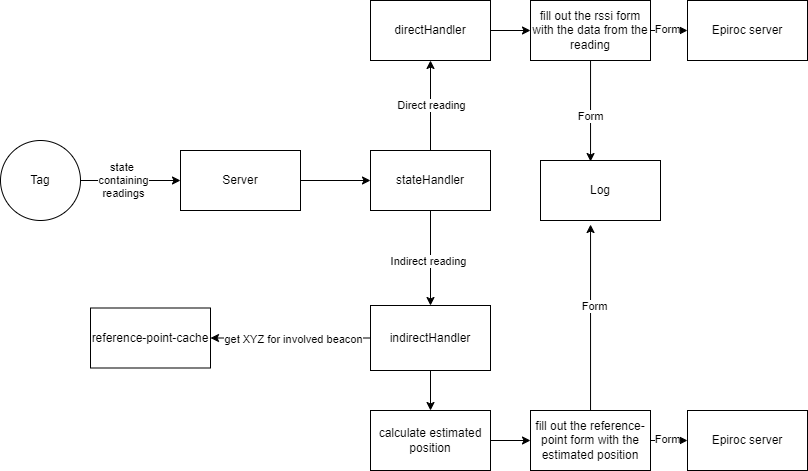

The diagram above was exported from draw.io. Its source (the exported page's mxGraphModel, read from the mxfile embedded in the PNG):
<mxGraphModel dx="1050" dy="566" grid="1" gridSize="10" guides="1" tooltips="1" connect="1" arrows="1" fold="1" page="1" pageScale="1" pageWidth="827" pageHeight="1169" math="0" shadow="0">
  <root>
    <mxCell id="0" />
    <mxCell id="1" parent="0" />
    <mxCell id="p1detcR-KuWQFAQQInzs-3" style="edgeStyle=orthogonalEdgeStyle;rounded=0;orthogonalLoop=1;jettySize=auto;html=1;exitX=1;exitY=0.5;exitDx=0;exitDy=0;entryX=0;entryY=0.5;entryDx=0;entryDy=0;" edge="1" parent="1" source="ImDLUHE5HOVCCSsALCdA-1" target="ImDLUHE5HOVCCSsALCdA-4">
      <mxGeometry relative="1" as="geometry" />
    </mxCell>
    <mxCell id="p1detcR-KuWQFAQQInzs-4" value="state&amp;nbsp;&lt;br&gt;containing&lt;br&gt;readings" style="edgeLabel;html=1;align=center;verticalAlign=middle;resizable=0;points=[];" vertex="1" connectable="0" parent="p1detcR-KuWQFAQQInzs-3">
      <mxGeometry x="-0.168" y="1" relative="1" as="geometry">
        <mxPoint as="offset" />
      </mxGeometry>
    </mxCell>
    <mxCell id="ImDLUHE5HOVCCSsALCdA-1" value="Tag" style="ellipse;whiteSpace=wrap;html=1;aspect=fixed;" vertex="1" parent="1">
      <mxGeometry x="20" y="360" width="80" height="80" as="geometry" />
    </mxCell>
    <mxCell id="p1detcR-KuWQFAQQInzs-10" style="edgeStyle=orthogonalEdgeStyle;rounded=0;orthogonalLoop=1;jettySize=auto;html=1;entryX=0;entryY=0.5;entryDx=0;entryDy=0;" edge="1" parent="1" source="ImDLUHE5HOVCCSsALCdA-4" target="p1detcR-KuWQFAQQInzs-5">
      <mxGeometry relative="1" as="geometry" />
    </mxCell>
    <mxCell id="ImDLUHE5HOVCCSsALCdA-4" value="Server" style="rounded=0;whiteSpace=wrap;html=1;" vertex="1" parent="1">
      <mxGeometry x="200" y="370" width="120" height="60" as="geometry" />
    </mxCell>
    <mxCell id="p1detcR-KuWQFAQQInzs-7" style="edgeStyle=orthogonalEdgeStyle;rounded=0;orthogonalLoop=1;jettySize=auto;html=1;entryX=0.5;entryY=0;entryDx=0;entryDy=0;" edge="1" parent="1" source="p1detcR-KuWQFAQQInzs-5" target="p1detcR-KuWQFAQQInzs-6">
      <mxGeometry relative="1" as="geometry">
        <mxPoint x="450" y="520" as="targetPoint" />
      </mxGeometry>
    </mxCell>
    <mxCell id="p1detcR-KuWQFAQQInzs-8" value="Indirect reading" style="edgeLabel;html=1;align=center;verticalAlign=middle;resizable=0;points=[];" vertex="1" connectable="0" parent="p1detcR-KuWQFAQQInzs-7">
      <mxGeometry x="0.0459" y="-3" relative="1" as="geometry">
        <mxPoint as="offset" />
      </mxGeometry>
    </mxCell>
    <mxCell id="p1detcR-KuWQFAQQInzs-5" value="stateHandler" style="rounded=0;whiteSpace=wrap;html=1;" vertex="1" parent="1">
      <mxGeometry x="390" y="370" width="120" height="60" as="geometry" />
    </mxCell>
    <mxCell id="p1detcR-KuWQFAQQInzs-16" style="edgeStyle=orthogonalEdgeStyle;rounded=0;orthogonalLoop=1;jettySize=auto;html=1;entryX=1;entryY=0.5;entryDx=0;entryDy=0;" edge="1" parent="1" source="p1detcR-KuWQFAQQInzs-6" target="p1detcR-KuWQFAQQInzs-14">
      <mxGeometry relative="1" as="geometry" />
    </mxCell>
    <mxCell id="p1detcR-KuWQFAQQInzs-17" value="get XYZ for involved beacon" style="edgeLabel;html=1;align=center;verticalAlign=middle;resizable=0;points=[];" vertex="1" connectable="0" parent="p1detcR-KuWQFAQQInzs-16">
      <mxGeometry x="-0.0255" y="1" relative="1" as="geometry">
        <mxPoint as="offset" />
      </mxGeometry>
    </mxCell>
    <mxCell id="p1detcR-KuWQFAQQInzs-20" style="edgeStyle=orthogonalEdgeStyle;rounded=0;orthogonalLoop=1;jettySize=auto;html=1;" edge="1" parent="1" source="p1detcR-KuWQFAQQInzs-6" target="p1detcR-KuWQFAQQInzs-19">
      <mxGeometry relative="1" as="geometry" />
    </mxCell>
    <mxCell id="p1detcR-KuWQFAQQInzs-6" value="indirectHandler" style="rounded=0;whiteSpace=wrap;html=1;" vertex="1" parent="1">
      <mxGeometry x="390" y="525" width="120" height="65" as="geometry" />
    </mxCell>
    <mxCell id="ImDLUHE5HOVCCSsALCdA-10" style="edgeStyle=orthogonalEdgeStyle;rounded=0;orthogonalLoop=1;jettySize=auto;html=1;entryX=0;entryY=0.5;entryDx=0;entryDy=0;" edge="1" parent="1" source="ImDLUHE5HOVCCSsALCdA-7" target="p1detcR-KuWQFAQQInzs-12">
      <mxGeometry relative="1" as="geometry" />
    </mxCell>
    <mxCell id="ImDLUHE5HOVCCSsALCdA-7" value="directHandler" style="rounded=0;whiteSpace=wrap;html=1;" vertex="1" parent="1">
      <mxGeometry x="390" y="220" width="120" height="60" as="geometry" />
    </mxCell>
    <mxCell id="ImDLUHE5HOVCCSsALCdA-8" style="edgeStyle=orthogonalEdgeStyle;rounded=0;orthogonalLoop=1;jettySize=auto;html=1;entryX=0.5;entryY=1;entryDx=0;entryDy=0;" edge="1" parent="1" source="p1detcR-KuWQFAQQInzs-5" target="ImDLUHE5HOVCCSsALCdA-7">
      <mxGeometry relative="1" as="geometry">
        <mxPoint x="450" y="320" as="targetPoint" />
      </mxGeometry>
    </mxCell>
    <mxCell id="ImDLUHE5HOVCCSsALCdA-9" value="Direct reading" style="edgeLabel;html=1;align=center;verticalAlign=middle;resizable=0;points=[];" connectable="0" vertex="1" parent="ImDLUHE5HOVCCSsALCdA-8">
      <mxGeometry x="0.0222" relative="1" as="geometry">
        <mxPoint as="offset" />
      </mxGeometry>
    </mxCell>
    <mxCell id="ImDLUHE5HOVCCSsALCdA-12" style="edgeStyle=orthogonalEdgeStyle;rounded=0;orthogonalLoop=1;jettySize=auto;html=1;entryX=0;entryY=0.5;entryDx=0;entryDy=0;" edge="1" parent="1" source="p1detcR-KuWQFAQQInzs-12" target="ImDLUHE5HOVCCSsALCdA-11">
      <mxGeometry relative="1" as="geometry" />
    </mxCell>
    <mxCell id="ImDLUHE5HOVCCSsALCdA-13" value="Form" style="edgeLabel;html=1;align=center;verticalAlign=middle;resizable=0;points=[];" connectable="0" vertex="1" parent="ImDLUHE5HOVCCSsALCdA-12">
      <mxGeometry x="-0.2558" y="2" relative="1" as="geometry">
        <mxPoint as="offset" />
      </mxGeometry>
    </mxCell>
    <mxCell id="p1detcR-KuWQFAQQInzs-12" value="fill out the rssi form with the data from the reading" style="rounded=0;whiteSpace=wrap;html=1;" vertex="1" parent="1">
      <mxGeometry x="550" y="220" width="120" height="60" as="geometry" />
    </mxCell>
    <mxCell id="ImDLUHE5HOVCCSsALCdA-11" value="Epiroc server" style="rounded=0;whiteSpace=wrap;html=1;" vertex="1" parent="1">
      <mxGeometry x="707" y="220" width="120" height="60" as="geometry" />
    </mxCell>
    <mxCell id="p1detcR-KuWQFAQQInzs-14" value="reference-point-cache" style="rounded=0;whiteSpace=wrap;html=1;" vertex="1" parent="1">
      <mxGeometry x="110" y="527.5" width="120" height="60" as="geometry" />
    </mxCell>
    <mxCell id="p1detcR-KuWQFAQQInzs-25" style="edgeStyle=orthogonalEdgeStyle;rounded=0;orthogonalLoop=1;jettySize=auto;html=1;" edge="1" parent="1" source="p1detcR-KuWQFAQQInzs-18" target="p1detcR-KuWQFAQQInzs-22">
      <mxGeometry relative="1" as="geometry" />
    </mxCell>
    <mxCell id="p1detcR-KuWQFAQQInzs-26" value="Form" style="edgeLabel;html=1;align=center;verticalAlign=middle;resizable=0;points=[];" vertex="1" connectable="0" parent="p1detcR-KuWQFAQQInzs-25">
      <mxGeometry x="-0.2558" y="2" relative="1" as="geometry">
        <mxPoint as="offset" />
      </mxGeometry>
    </mxCell>
    <mxCell id="p1detcR-KuWQFAQQInzs-18" value="fill out the reference-point form with the estimated position" style="rounded=0;whiteSpace=wrap;html=1;" vertex="1" parent="1">
      <mxGeometry x="550" y="630" width="120" height="60" as="geometry" />
    </mxCell>
    <mxCell id="p1detcR-KuWQFAQQInzs-24" style="edgeStyle=orthogonalEdgeStyle;rounded=0;orthogonalLoop=1;jettySize=auto;html=1;entryX=0;entryY=0.5;entryDx=0;entryDy=0;" edge="1" parent="1" source="p1detcR-KuWQFAQQInzs-19" target="p1detcR-KuWQFAQQInzs-18">
      <mxGeometry relative="1" as="geometry" />
    </mxCell>
    <mxCell id="p1detcR-KuWQFAQQInzs-19" value="calculate estimated position" style="rounded=0;whiteSpace=wrap;html=1;" vertex="1" parent="1">
      <mxGeometry x="390" y="630" width="120" height="60" as="geometry" />
    </mxCell>
    <mxCell id="p1detcR-KuWQFAQQInzs-22" value="Epiroc server" style="rounded=0;whiteSpace=wrap;html=1;" vertex="1" parent="1">
      <mxGeometry x="707" y="630" width="120" height="60" as="geometry" />
    </mxCell>
    <mxCell id="ImDLUHE5HOVCCSsALCdA-14" value="Log" style="rounded=0;whiteSpace=wrap;html=1;" vertex="1" parent="1">
      <mxGeometry x="560" y="380" width="120" height="60" as="geometry" />
    </mxCell>
    <mxCell id="ImDLUHE5HOVCCSsALCdA-15" style="edgeStyle=orthogonalEdgeStyle;rounded=0;orthogonalLoop=1;jettySize=auto;html=1;entryX=0.417;entryY=0.017;entryDx=0;entryDy=0;entryPerimeter=0;" edge="1" parent="1" source="p1detcR-KuWQFAQQInzs-12" target="ImDLUHE5HOVCCSsALCdA-14">
      <mxGeometry relative="1" as="geometry" />
    </mxCell>
    <mxCell id="ImDLUHE5HOVCCSsALCdA-17" value="Form" style="edgeLabel;html=1;align=center;verticalAlign=middle;resizable=0;points=[];" connectable="0" vertex="1" parent="ImDLUHE5HOVCCSsALCdA-15">
      <mxGeometry x="0.0889" y="-1" relative="1" as="geometry">
        <mxPoint as="offset" />
      </mxGeometry>
    </mxCell>
    <mxCell id="ImDLUHE5HOVCCSsALCdA-16" style="edgeStyle=orthogonalEdgeStyle;rounded=0;orthogonalLoop=1;jettySize=auto;html=1;entryX=0.417;entryY=1.067;entryDx=0;entryDy=0;entryPerimeter=0;" edge="1" parent="1" source="p1detcR-KuWQFAQQInzs-18" target="ImDLUHE5HOVCCSsALCdA-14">
      <mxGeometry relative="1" as="geometry" />
    </mxCell>
    <mxCell id="ImDLUHE5HOVCCSsALCdA-18" value="Form" style="edgeLabel;html=1;align=center;verticalAlign=middle;resizable=0;points=[];" connectable="0" vertex="1" parent="ImDLUHE5HOVCCSsALCdA-16">
      <mxGeometry x="0.1292" y="-3" relative="1" as="geometry">
        <mxPoint as="offset" />
      </mxGeometry>
    </mxCell>
  </root>
</mxGraphModel>